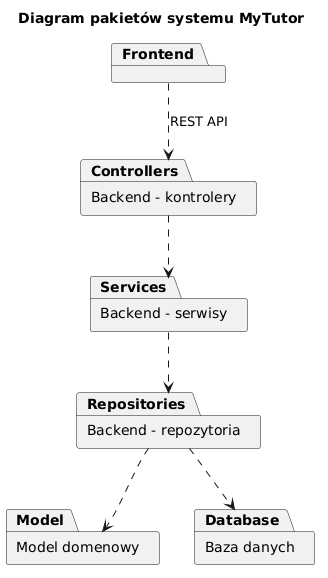

The diagram above was rendered by PlantUML. Its source (embedded in the PNG):
@startuml
title Diagram pakietów systemu MyTutor

package "Frontend" as Frontend
package "Backend - kontrolery" as Controllers
package "Backend - serwisy" as Services
package "Backend - repozytoria" as Repositories
package "Model domenowy" as Model
package "Baza danych" as Database

Frontend ..> Controllers : REST API
Controllers ..> Services
Services ..> Repositories
Repositories ..> Model
Repositories ..> Database
@enduml